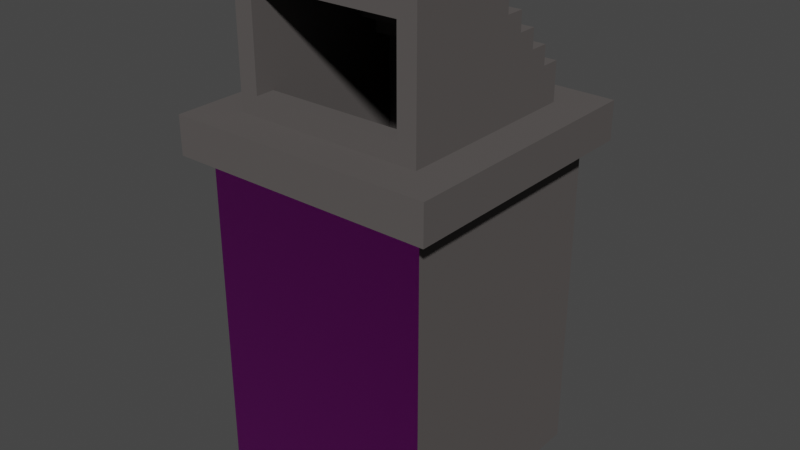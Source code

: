 # Source: box.blend  (saved by Blender 2.81.16; exported with 4.5.12 LTS)
import bpy
from mathutils import Matrix  # noqa: F401  (used for matrix-valued properties, if any)

bpy.ops.wm.read_factory_settings(use_empty=True)
scene = bpy.context.scene
scene.name = 'Scene'

# ---- collections
col_collection = bpy.data.collections.new('Collection'); scene.collection.children.link(col_collection)

# ---- images (referenced by path relative to the original .blend; pixels are not part of the script)
import os
ASSET_DIR = os.environ.get("B2B_ASSET_DIR", "")  # directory of the original .blend (textures are referenced by path, not embedded)
HERE = os.path.dirname(os.path.abspath(__file__))  # packed textures are extracted next to this script under _unpacked/

def load_image(name, relpath, width, height, colorspace="sRGB"):
    """Load a texture the original file referenced (path relative to the .blend, or extracted next to this script)."""
    p = next((c for c in (os.path.join(HERE, relpath), os.path.join(ASSET_DIR, relpath)) if relpath and os.path.exists(c)), "")
    if p:
        img = bpy.data.images.load(p, check_existing=True)
        img.name = name
    else:  # same state as the original file: an image datablock whose file is absent (Cycles renders it pink)
        img = bpy.data.images.new(name, width, height)
        img.source = "FILE"
        img.filepath = "//" + (relpath or name)
    img.colorspace_settings.name = colorspace
    return img
img_pet_png = load_image('pet.png', 'vox/pet.png', 1024, 1024, 'sRGB')

# ---- materials (node trees are filled in below, after node groups)
mat_material_001 = bpy.data.materials.new('Material.001')
mat_material_001.use_transparent_shadow = False
mat_material_001.diffuse_color = (0.1025, 0.09374, 0.09116, 1.0)
mat_material_002 = bpy.data.materials.new('Material.002')
mat_material_002.use_transparent_shadow = False

# ---- material node trees
mat_material_002.use_nodes = True; mat_material_002.node_tree.nodes.clear()
_N = mat_material_002.node_tree.nodes; _L = mat_material_002.node_tree.links
n0 = _N.new('ShaderNodeOutputMaterial'); n0.name = 'Material Output'; n0.location = (300, 300)
n1 = _N.new('ShaderNodeBsdfPrincipled'); n1.name = 'Principled BSDF'; n1.location = (10, 300)
n1.distribution = 'GGX'
n1.subsurface_method = 'BURLEY'
n1.inputs[3].default_value = 1.45
n1.inputs[27].default_value = (0.0, 0.0, 0.0, 1.0)
n1.inputs[28].default_value = 1.0
n2 = _N.new('ShaderNodeTexImage'); n2.name = 'Image Texture'; n2.location = (-280, 260)
n2.image = img_pet_png
_L.new(n1.outputs[0], n0.inputs[0])
_L.new(n2.outputs[0], n1.inputs[0])
n0.is_active_output = True

# ---- world
world_world = bpy.data.worlds.new('World'); scene.world = world_world
world_world.use_nodes = True; world_world.node_tree.nodes.clear()
_N = world_world.node_tree.nodes; _L = world_world.node_tree.links
n0 = _N.new('ShaderNodeOutputWorld'); n0.name = 'World Output'; n0.location = (300, 300)
n1 = _N.new('ShaderNodeBackground'); n1.name = 'Background'; n1.location = (10, 300)
n1.inputs[0].default_value = (0.05088, 0.05088, 0.05088, 1.0)
_L.new(n1.outputs[0], n0.inputs[0])
n0.is_active_output = True
world_world.color = (0.05088, 0.05088, 0.05088)
world_world.use_sun_shadow = False
world_world.sun_shadow_jitter_overblur = 0.0

# ---- meshes
me_objobject = bpy.data.meshes.new('ObjObject')
me_objobject.from_pydata([(-1.394, 1.005, 1.32), (-1.394, 0.6045, -1.48), (-1.394, 0.6045, 1.32), (-1.394, 1.005, -1.48), (-1.194, 0.6045, 1.12), (-1.194, -2.795, -1.28), (-1.194, -2.795, 1.12), (-1.194, 0.6045, -1.28), (-0.9936, 1.405, -0.8805), (-0.9936, 1.005, -1.08), (-0.9936, 1.005, 0.9195), (-0.9936, 1.405, -1.08), (-0.9936, 1.605, -0.6805), (-0.9936, 1.605, -0.8805), (-0.9936, 1.805, -0.4805), (-0.9936, 1.805, -0.6805), (-0.9936, 2.005, -0.2805), (-0.9936, 2.005, -0.4805), (-0.9936, 2.205, -0.08048), (-0.9936, 2.205, -0.2805), (-0.9936, 2.405, 0.9195), (-0.9936, 2.405, -0.08048), (-0.2936, -1.495, -0.8805), (-0.2936, -1.695, -0.9805), (-0.2936, -1.695, -0.8805), (-0.2936, -1.495, -0.9805), (-0.1936, -1.395, -0.8805), (-0.1936, -1.495, -0.9805), (-0.1936, -1.495, -0.8805), (-0.1936, -1.395, -0.9805), (0.3064, -1.395, -0.8805), (0.3064, -1.495, -0.9805), (0.3064, -1.495, -0.8805), (0.3064, -1.395, -0.9805), (0.4064, -1.395, 0.7195), (0.4064, -1.295, 0.7195), (0.5064, -1.295, -0.8805), (0.5064, -1.395, -0.9805), (0.5064, -1.395, -0.8805), (0.5064, -1.295, -0.9805), (0.8064, 1.205, 0.7195), (0.8064, -2.595, -0.8805), (0.8064, -2.595, 0.7195), (0.8064, 1.405, -0.6805), (0.8064, 1.205, 0.9195), (0.8064, 1.405, -0.8805), (0.8064, 1.605, -0.4805), (0.8064, 1.605, -0.6805), (0.8064, 1.805, -0.2805), (0.8064, 1.805, -0.4805), (0.8064, 2.005, -0.08048), (0.8064, 2.005, -0.2805), (0.8064, 2.205, 0.9195), (0.8064, 2.205, -0.08048), (-0.7936, -2.595, 0.7195), (-0.7936, -2.595, -0.8805), (-0.7936, 1.205, 0.7195), (-0.7936, 1.405, -0.6805), (-0.7936, 1.205, 0.9195), (-0.7936, 1.405, -0.8805), (-0.7936, 1.605, -0.4805), (-0.7936, 1.605, -0.6805), (-0.7936, 1.805, -0.2805), (-0.7936, 1.805, -0.4805), (-0.7936, 2.005, -0.08048), (-0.7936, 2.005, -0.2805), (-0.7936, 2.205, 0.9195), (-0.7936, 2.205, -0.08048), (-0.4936, -1.695, -0.8805), (-0.4936, -1.695, -0.9805), (-0.4936, -1.495, -0.8805), (-0.4936, -1.495, -0.9805), (-0.3936, -1.495, -0.8805), (-0.3936, -1.495, -0.9805), (-0.3936, -1.395, -0.8805), (-0.3936, -1.395, -0.9805), (0.1064, -1.495, -0.8805), (0.1064, -1.495, -0.9805), (0.1064, -1.295, -0.8805), (0.1064, -1.295, -0.9805), (0.3064, -1.395, 0.7195), (0.3064, -1.295, 0.7195), (1.006, 1.005, 0.9195), (1.006, 1.005, -1.08), (1.006, 1.405, -0.8805), (1.006, 1.405, -1.08), (1.006, 1.605, -0.6805), (1.006, 1.605, -0.8805), (1.006, 1.805, -0.4805), (1.006, 1.805, -0.6805), (1.006, 2.005, -0.2805), (1.006, 2.005, -0.4805), (1.006, 2.205, -0.08048), (1.006, 2.205, -0.2805), (1.006, 2.405, 0.9195), (1.006, 2.405, -0.08048), (1.206, -2.795, 1.12), (1.206, -2.795, -1.28), (1.206, 0.6045, 1.12), (1.206, 0.6045, -1.28), (1.406, 0.6045, 1.32), (1.406, 0.6045, -1.48), (1.406, 1.005, 1.32), (1.406, 1.005, -1.48), (1.406, 0.6045, 1.32), (-1.394, 1.005, 1.32), (-1.394, 0.6045, 1.32), (1.406, 1.005, 1.32), (-1.194, 0.6045, 1.12), (-1.194, -2.795, 1.12), (1.206, -2.795, 1.12), (1.206, 0.6045, 1.12), (-0.7936, 1.205, 0.9195), (-0.9936, 2.405, 0.9195), (-0.9936, 1.005, 0.9195), (-0.7936, 2.205, 0.9195), (0.8064, 1.205, 0.9195), (0.8064, 2.205, 0.9195), (1.006, 1.005, 0.9195), (1.006, 2.405, 0.9195), (0.8064, 2.005, -0.08048), (-0.7936, 2.205, -0.08048), (-0.7936, 2.005, -0.08048), (0.8064, 2.205, -0.08048), (0.8064, 1.805, -0.2805), (-0.7936, 2.005, -0.2805), (-0.7936, 1.805, -0.2805), (0.8064, 2.005, -0.2805), (0.8064, 1.605, -0.4805), (-0.7936, 1.805, -0.4805), (-0.7936, 1.605, -0.4805), (0.8064, 1.805, -0.4805), (0.8064, 1.405, -0.6805), (-0.7936, 1.605, -0.6805), (-0.7936, 1.405, -0.6805), (0.8064, 1.605, -0.6805), (-0.4936, -1.695, -0.8805), (-0.7936, 1.405, -0.8805), (-0.7936, -2.595, -0.8805), (-0.4936, -1.495, -0.8805), (-0.3936, -1.495, -0.8805), (-0.3936, -1.395, -0.8805), (-0.2936, -1.695, -0.8805), (-0.1936, -1.495, -0.8805), (-0.2936, -1.495, -0.8805), (-0.1936, -1.395, -0.8805), (0.1064, -1.495, -0.8805), (0.1064, -1.295, -0.8805), (0.3064, -1.495, -0.8805), (0.5064, -1.395, -0.8805), (0.3064, -1.395, -0.8805), (0.5064, -1.295, -0.8805), (0.8064, -2.595, -0.8805), (0.8064, 1.405, -0.8805), (-0.3936, -1.495, -0.9805), (-0.4936, -1.495, -0.9805), (-0.4936, -1.695, -0.9805), (-0.2936, -1.695, -0.9805), (-0.3936, -1.395, -0.9805), (-0.2936, -1.495, -0.9805), (-0.1936, -1.495, -0.9805), (-0.1936, -1.395, -0.9805), (0.3064, -1.495, -0.9805), (0.1064, -1.295, -0.9805), (0.1064, -1.495, -0.9805), (0.3064, -1.395, -0.9805), (0.5064, -1.395, -0.9805), (0.5064, -1.295, -0.9805), (-0.7936, -2.595, 0.7195), (-0.7936, 1.205, 0.7195), (-0.5936, -1.495, 0.7195), (-0.5936, -1.395, 0.7195), (-0.4936, -1.695, 0.7195), (-0.4936, -1.495, 0.7195), (-0.2936, -1.695, 0.7195), (-0.2936, -1.495, 0.7195), (-0.1936, -1.495, 0.7195), (-0.1936, -1.395, 0.7195), (0.1064, -1.495, 0.7195), (0.1064, -1.295, 0.7195), (0.3064, -1.495, 0.7195), (0.3064, -1.395, 0.7195), (0.3064, -1.295, 0.7195), (0.4064, -1.395, 0.7195), (0.4064, -1.295, 0.7195), (0.4064, -1.195, 0.7195), (0.6064, -1.295, 0.7195), (0.6064, -1.195, 0.7195), (0.8064, -2.595, 0.7195), (0.8064, 1.205, 0.7195), (-0.9936, 2.205, -0.08048), (-0.9936, 2.405, -0.08048), (1.006, 2.205, -0.08048), (1.006, 2.405, -0.08048), (-0.9936, 2.005, -0.2805), (-0.9936, 2.205, -0.2805), (1.006, 2.005, -0.2805), (1.006, 2.205, -0.2805), (-0.9936, 1.805, -0.4805), (-0.9936, 2.005, -0.4805), (1.006, 1.805, -0.4805), (1.006, 2.005, -0.4805), (-0.9936, 1.605, -0.6805), (-0.9936, 1.805, -0.6805), (1.006, 1.605, -0.6805), (1.006, 1.805, -0.6805), (-0.9936, 1.405, -0.8805), (-0.9936, 1.605, -0.8805), (1.006, 1.405, -0.8805), (1.006, 1.605, -0.8805), (-0.9936, 1.005, -1.08), (-0.9936, 1.405, -1.08), (1.006, 1.005, -1.08), (1.006, 1.405, -1.08), (-1.194, -2.795, -1.28), (-1.194, 0.6045, -1.28), (1.206, -2.795, -1.28), (1.206, 0.6045, -1.28), (-1.394, 0.6045, -1.48), (-1.394, 1.005, -1.48), (1.406, 0.6045, -1.48), (1.406, 1.005, -1.48), (-1.194, -2.795, -1.28), (1.206, -2.795, 1.12), (-1.194, -2.795, 1.12), (1.206, -2.795, -1.28), (-0.4936, -1.495, -0.9805), (-0.3936, -1.495, -0.8805), (-0.4936, -1.495, -0.8805), (-0.3936, -1.495, -0.9805), (-0.3936, -1.395, -0.9805), (-0.1936, -1.395, -0.8805), (-0.3936, -1.395, -0.8805), (-0.1936, -1.395, -0.9805), (0.3064, -1.295, 0.7195), (0.4064, -1.295, 0.7195), (0.1064, -1.295, -0.9805), (0.5064, -1.295, -0.8805), (0.1064, -1.295, -0.8805), (0.5064, -1.295, -0.9805), (-1.194, 0.6045, 1.12), (1.406, 0.6045, 1.32), (-1.394, 0.6045, 1.32), (1.206, 0.6045, 1.12), (-1.194, 0.6045, -1.28), (1.206, 0.6045, -1.28), (-1.394, 0.6045, -1.48), (1.406, 0.6045, -1.48), (-0.7936, 1.405, -0.8805), (0.8064, 1.405, -0.6805), (-0.7936, 1.405, -0.6805), (0.8064, 1.405, -0.8805), (-0.7936, 1.605, -0.6805), (0.8064, 1.605, -0.4805), (-0.7936, 1.605, -0.4805), (0.8064, 1.605, -0.6805), (-0.7936, 1.805, -0.4805), (0.8064, 1.805, -0.2805), (-0.7936, 1.805, -0.2805), (0.8064, 1.805, -0.4805), (-0.7936, 2.005, -0.2805), (0.8064, 2.005, -0.08048), (-0.7936, 2.005, -0.08048), (0.8064, 2.005, -0.2805), (-0.7936, 2.205, -0.08048), (0.8064, 2.205, 0.9195), (-0.7936, 2.205, 0.9195), (0.8064, 2.205, -0.08048), (-0.7936, -2.595, 0.7195), (0.8064, -2.595, 0.7195), (-0.7936, -2.595, -0.8805), (0.8064, -2.595, -0.8805), (-0.4936, -1.695, -0.8805), (-0.2936, -1.695, -0.8805), (-0.4936, -1.695, -0.9805), (-0.2936, -1.695, -0.9805), (-0.2936, -1.495, -0.8805), (-0.1936, -1.495, -0.8805), (-0.2936, -1.495, -0.9805), (-0.1936, -1.495, -0.9805), (0.1064, -1.495, -0.8805), (0.3064, -1.495, -0.8805), (0.1064, -1.495, -0.9805), (0.3064, -1.495, -0.9805), (0.3064, -1.395, 0.7195), (0.4064, -1.395, 0.7195), (0.3064, -1.395, -0.8805), (0.5064, -1.395, -0.8805), (0.3064, -1.395, -0.9805), (0.5064, -1.395, -0.9805), (-1.394, 1.005, 1.32), (1.406, 1.005, 1.32), (-0.9936, 1.005, 0.9195), (1.006, 1.005, 0.9195), (-0.9936, 1.005, -1.08), (1.006, 1.005, -1.08), (-1.394, 1.005, -1.48), (1.406, 1.005, -1.48), (-0.7936, 1.205, 0.9195), (0.8064, 1.205, 0.9195), (-0.7936, 1.205, 0.7195), (0.8064, 1.205, 0.7195), (-0.9936, 1.405, -0.8805), (1.006, 1.405, -0.8805), (-0.9936, 1.405, -1.08), (1.006, 1.405, -1.08), (-0.9936, 1.605, -0.6805), (1.006, 1.605, -0.6805), (-0.9936, 1.605, -0.8805), (1.006, 1.605, -0.8805), (-0.9936, 1.805, -0.4805), (1.006, 1.805, -0.4805), (-0.9936, 1.805, -0.6805), (1.006, 1.805, -0.6805), (-0.9936, 2.005, -0.2805), (1.006, 2.005, -0.2805), (-0.9936, 2.005, -0.4805), (1.006, 2.005, -0.4805), (-0.9936, 2.205, -0.08048), (1.006, 2.205, -0.08048), (-0.9936, 2.205, -0.2805), (1.006, 2.205, -0.2805), (-0.9936, 2.405, 0.9195), (1.006, 2.405, 0.9195), (-0.9936, 2.405, -0.08048), (1.006, 2.405, -0.08048)], [(34, 35), (80, 81), (108, 109), (109, 110), (110, 111), (108, 111), (234, 235), (284, 285)], [(0, 1, 2), (3, 1, 0), (4, 5, 6), (7, 5, 4), (8, 9, 10), (11, 9, 8), (12, 8, 10), (13, 8, 12), (14, 12, 10), (15, 12, 14), (16, 14, 10), (17, 14, 16), (18, 16, 10), (19, 16, 18), (20, 18, 10), (21, 18, 20), (22, 23, 24), (25, 23, 22), (26, 27, 28), (29, 27, 26), (30, 31, 32), (33, 31, 30), (240, 224, 223, 243), (36, 37, 38), (39, 37, 36), (40, 41, 42), (43, 41, 40), (43, 40, 44), (45, 41, 43), (46, 43, 44), (47, 43, 46), (48, 46, 44), (49, 46, 48), (50, 48, 44), (51, 48, 50), (52, 50, 44), (53, 50, 52), (54, 55, 56), (56, 55, 57), (58, 56, 57), (57, 55, 59), (58, 57, 60), (60, 57, 61), (58, 60, 62), (62, 60, 63), (58, 62, 64), (64, 62, 65), (58, 64, 66), (66, 64, 67), (68, 69, 70), (70, 69, 71), (72, 73, 74), (74, 73, 75), (76, 77, 78), (78, 77, 79), (82, 83, 84), (84, 83, 85), (82, 84, 86), (86, 84, 87), (82, 86, 88), (88, 86, 89), (82, 88, 90), (90, 88, 91), (82, 90, 92), (92, 90, 93), (82, 92, 94), (94, 92, 95), (96, 97, 98), (98, 97, 99), (100, 101, 102), (102, 101, 103), (104, 105, 106), (107, 105, 104), (112, 113, 114), (115, 113, 112), (116, 112, 114), (117, 113, 115), (118, 116, 114), (118, 117, 116), (119, 113, 117), (119, 117, 118), (120, 121, 122), (123, 121, 120), (124, 125, 126), (127, 125, 124), (128, 129, 130), (131, 129, 128), (132, 133, 134), (135, 133, 132), (136, 137, 138), (139, 137, 136), (140, 137, 139), (141, 137, 140), (142, 136, 138), (143, 144, 142), (145, 137, 141), (146, 143, 142), (146, 145, 143), (147, 137, 145), (147, 145, 146), (148, 146, 142), (149, 150, 148), (151, 137, 147), (152, 149, 148), (152, 151, 149), (152, 142, 138), (152, 148, 142), (153, 137, 151), (153, 151, 152), (154, 155, 156), (157, 154, 156), (157, 158, 154), (159, 158, 157), (160, 158, 159), (161, 158, 160), (162, 163, 164), (165, 163, 162), (166, 163, 165), (167, 163, 166), (168, 169, 170), (170, 169, 171), (168, 170, 172), (170, 171, 173), (172, 170, 173), (168, 172, 174), (172, 173, 174), (173, 171, 175), (174, 173, 175), (174, 175, 176), (175, 171, 176), (171, 169, 177), (176, 171, 177), (174, 176, 178), (176, 177, 178), (177, 169, 179), (178, 177, 179), (174, 178, 180), (178, 179, 180), (180, 179, 181), (179, 169, 182), (181, 179, 182), (180, 181, 183), (182, 169, 184), (184, 169, 185), (183, 184, 186), (184, 185, 186), (185, 169, 187), (186, 185, 187), (180, 183, 188), (168, 174, 188), (186, 187, 188), (183, 186, 188), (174, 180, 188), (187, 169, 189), (188, 187, 189), (190, 191, 192), (192, 191, 193), (194, 195, 196), (196, 195, 197), (198, 199, 200), (200, 199, 201), (202, 203, 204), (204, 203, 205), (206, 207, 208), (208, 207, 209), (210, 211, 212), (212, 211, 213), (214, 215, 216), (216, 215, 217), (218, 219, 220), (220, 219, 221), (222, 223, 224), (225, 223, 222), (226, 227, 228), (229, 227, 226), (230, 231, 232), (233, 231, 230), (236, 237, 238), (239, 237, 236), (240, 241, 242), (243, 241, 240), (244, 240, 242), (245, 241, 243), (246, 244, 242), (246, 245, 244), (247, 241, 245), (247, 245, 246), (248, 249, 250), (251, 249, 248), (252, 253, 254), (255, 253, 252), (256, 257, 258), (259, 257, 256), (260, 261, 262), (263, 261, 260), (264, 265, 266), (267, 265, 264), (268, 269, 270), (270, 269, 271), (272, 273, 274), (274, 273, 275), (276, 277, 278), (278, 277, 279), (280, 281, 282), (282, 281, 283), (286, 287, 288), (288, 287, 289), (290, 291, 292), (292, 291, 293), (290, 292, 294), (293, 291, 295), (290, 294, 296), (294, 295, 296), (295, 291, 297), (296, 295, 297), (298, 299, 300), (300, 299, 301), (302, 303, 304), (304, 303, 305), (306, 307, 308), (308, 307, 309), (310, 311, 312), (312, 311, 313), (314, 315, 316), (316, 315, 317), (318, 319, 320), (320, 319, 321), (322, 323, 324), (324, 323, 325)])
me_objobject.polygons.foreach_set('use_smooth', [True] * 229)
me_objobject.polygons.foreach_set('material_index', [0, 0, 0, 0, 0, 0, 0, 0, 0, 0, 0, 0, 0, 0, 0, 0, 0, 0, 0, 0, 0, 0, 1, 0, 0, 0, 0, 0, 0, 0, 0, 0, 0, 0, 0, 0, 0, 0, 0, 0, 0, 0, 0, 0, 0, 0, 0, 0, 0, 0, 0, 0, 0, 0, 0, 0, 0, 0, 0, 0, 0, 0, 0, 0, 0, 0, 0, 0, 0, 0, 0, 0, 0, 0, 0, 0, 0, 0, 0, 0, 0, 0, 0, 0, 0, 0, 0, 0, 0, 0, 0, 0, 0, 0, 0, 0, 0, 0, 0, 0, 0, 0, 0, 0, 0, 0, 0, 0, 0, 0, 0, 0, 0, 0, 0, 0, 0, 0, 0, 0, 0, 0, 0, 0, 0, 0, 0, 0, 0, 0, 0, 0, 0, 0, 0, 0, 0, 0, 0, 0, 0, 0, 0, 0, 0, 0, 0, 0, 0, 0, 0, 0, 0, 0, 0, 0, 0, 0, 0, 0, 0, 0, 0, 0, 0, 0, 0, 0, 0, 0, 0, 0, 0, 0, 0, 0, 0, 0, 0, 0, 0, 0, 0, 0, 0, 0, 0, 0, 0, 0, 0, 0, 0, 0, 0, 0, 0, 0, 0, 0, 0, 0, 0, 0, 0, 0, 0, 0, 0, 0, 0, 0, 0, 0, 0, 0, 0, 0, 0, 0, 0, 0, 0, 0, 0, 0, 0, 0, 0])
_uv = me_objobject.uv_layers.new(name='UVMap')
_uv.uv.foreach_set('vector', [0.9785, 0.5, 0.9785, 0.5, 0.9785, 0.5, 0.9785, 0.5, 0.9785, 0.5, 0.9785, 0.5, 0.9785, 0.5, 0.9785, 0.5, 0.9785, 0.5, 0.9785, 0.5, 0.9785, 0.5, 0.9785, 0.5, 0.9785, 0.5, 0.9785, 0.5, 0.9785, 0.5, 0.9785, 0.5, 0.9785, 0.5, 0.9785, 0.5, 0.9785, 0.5, 0.9785, 0.5, 0.9785, 0.5, 0.9785, 0.5, 0.9785, 0.5, 0.9785, 0.5, 0.9785, 0.5, 0.9785, 0.5, 0.9785, 0.5, 0.9785, 0.5, 0.9785, 0.5, 0.9785, 0.5, 0.9785, 0.5, 0.9785, 0.5, 0.9785, 0.5, 0.9785, 0.5, 0.9785, 0.5, 0.9785, 0.5, 0.9785, 0.5, 0.9785, 0.5, 0.9785, 0.5, 0.9785, 0.5, 0.9785, 0.5, 0.9785, 0.5, 0.9785, 0.5, 0.9785, 0.5, 0.9785, 0.5, 0.9785, 0.5, 0.9785, 0.5, 0.9785, 0.5, 0.9785, 0.5, 0.9785, 0.5, 0.9785, 0.5, 0.9785, 0.5, 0.9785, 0.5, 0.9785, 0.5, 0.9785, 0.5, 0.9785, 0.5, 0.9785, 0.5, 0.9785, 0.5, 0.9785, 0.5, 0.9785, 0.5, 0.9785, 0.5, 0.9785, 0.5, 0.9785, 0.5, 0.9785, 0.5, 0.9785, 0.5, 0.9785, 0.5, 0.9785, 0.5, 0.9785, 0.5, 0.9785, 0.5, 0.9785, 0.5, 0.9785, 0.5, 0.9785, 0.5, 0.9785, 0.5, 0.9785, 0.5, 0.9785, 0.5, 0.9785, 0.5, 0.9785, 0.5, 0.9785, 0.5, 0.9785, 0.5, 0.9785, 0.5, 0.9785, 0.5, 0.9785, 0.5, 0.9785, 0.5, 0.9785, 0.5, 0.9785, 0.5, 0.9785, 0.5, 0.9785, 0.5, 0.9785, 0.5, 0.9785, 0.5, 0.9785, 0.5, 0.9785, 0.5, 0.9785, 0.5, 0.9785, 0.5, 0.9785, 0.5, 0.9785, 0.5, 0.9785, 0.5, 0.9785, 0.5, 0.9785, 0.5, 0.9785, 0.5, 0.9785, 0.5, 0.9785, 0.5, 0.9785, 0.5, 0.9785, 0.5, 0.9785, 0.5, 0.9785, 0.5, 0.9785, 0.5, 0.9785, 0.5, 0.9785, 0.5, 0.9785, 0.5, 0.9785, 0.5, 0.9785, 0.5, 0.9785, 0.5, 0.9785, 0.5, 0.9785, 0.5, 0.9785, 0.5, 0.9785, 0.5, 0.9785, 0.5, 0.9785, 0.5, 0.9785, 0.5, 0.9785, 0.5, 0.9785, 0.5, 0.9785, 0.5, 0.9785, 0.5, 0.9785, 0.5, 0.9785, 0.5, 0.9785, 0.5, 0.9785, 0.5, 0.9785, 0.5, 0.9785, 0.5, 0.9785, 0.5, 0.9785, 0.5, 0.9785, 0.5, 0.9785, 0.5, 0.9785, 0.5, 0.9785, 0.5, 0.9785, 0.5, 0.9785, 0.5, 0.9785, 0.5, 0.9785, 0.5, 0.9785, 0.5, 0.9785, 0.5, 0.9785, 0.5, 0.9785, 0.5, 0.9785, 0.5, 0.9785, 0.5, 0.9785, 0.5, 0.9785, 0.5, 0.9785, 0.5, 0.9785, 0.5, 0.9785, 0.5, 0.9785, 0.5, 0.9785, 0.5, 0.9785, 0.5, 0.9785, 0.5, 0.9785, 0.5, 0.9785, 0.5, 0.9785, 0.5, 0.9785, 0.5, 0.9785, 0.5, 0.9785, 0.5, 0.9785, 0.5, 0.9785, 0.5, 0.9785, 0.5, 0.9785, 0.5, 0.9785, 0.5, 0.9785, 0.5, 0.9785, 0.5, 0.9785, 0.5, 0.9785, 0.5, 0.9785, 0.5, 0.9785, 0.5, 0.9785, 0.5, 0.9785, 0.5, 0.9785, 0.5, 0.9785, 0.5, 0.9785, 0.5, 0.9785, 0.5, 0.9785, 0.5, 0.9785, 0.5, 0.9785, 0.5, 0.9785, 0.5, 0.9785, 0.5, 0.9785, 0.5, 0.9785, 0.5, 0.9785, 0.5, 0.9785, 0.5, 0.9785, 0.5, 0.9785, 0.5, 0.9785, 0.5, 0.9785, 0.5, 0.9785, 0.5, 0.9785, 0.5, 0.9785, 0.5, 0.9785, 0.5, 0.9785, 0.5, 0.9785, 0.5, 0.9785, 0.5, 0.9785, 0.5, 0.9785, 0.5, 0.9785, 0.5, 0.9785, 0.5, 0.9785, 0.5, 0.9785, 0.5, 0.9785, 0.5, 0.9785, 0.5, 0.9785, 0.5, 0.9785, 0.5, 0.9785, 0.5, 0.9785, 0.5, 0.9785, 0.5, 0.9785, 0.5, 0.9785, 0.5, 0.9785, 0.5, 0.9785, 0.5, 0.9785, 0.5, 0.9785, 0.5, 0.9785, 0.5, 0.9785, 0.5, 0.9785, 0.5, 0.9785, 0.5, 0.9785, 0.5, 0.9785, 0.5, 0.9785, 0.5, 0.9785, 0.5, 0.9785, 0.5, 0.9785, 0.5, 0.9785, 0.5, 0.9785, 0.5, 0.9785, 0.5, 0.9785, 0.5, 0.9785, 0.5, 0.9785, 0.5, 0.9785, 0.5, 0.9785, 0.5, 0.9785, 0.5, 0.9785, 0.5, 0.9785, 0.5, 0.9785, 0.5, 0.9785, 0.5, 0.9785, 0.5, 0.9785, 0.5, 0.9785, 0.5, 0.9785, 0.5, 0.9785, 0.5, 0.9785, 0.5, 0.9785, 0.5, 0.9785, 0.5, 0.9785, 0.5, 0.9785, 0.5, 0.9785, 0.5, 0.9785, 0.5, 0.9785, 0.5, 0.9785, 0.5, 0.9785, 0.5, 0.9785, 0.5, 0.9785, 0.5, 0.9785, 0.5, 0.9785, 0.5, 0.9785, 0.5, 0.9785, 0.5, 0.9785, 0.5, 0.9785, 0.5, 0.9785, 0.5, 0.9785, 0.5, 0.9785, 0.5, 0.9785, 0.5, 0.9785, 0.5, 0.9785, 0.5, 0.9785, 0.5, 0.9785, 0.5, 0.9785, 0.5, 0.9785, 0.5, 0.9785, 0.5, 0.9785, 0.5, 0.9785, 0.5, 0.9785, 0.5, 0.9785, 0.5, 0.9785, 0.5, 0.9785, 0.5, 0.9785, 0.5, 0.9785, 0.5, 0.9785, 0.5, 0.9785, 0.5, 0.9785, 0.5, 0.9785, 0.5, 0.9785, 0.5, 0.9785, 0.5, 0.9785, 0.5, 0.9785, 0.5, 0.9785, 0.5, 0.9785, 0.5, 0.9785, 0.5, 0.9785, 0.5, 0.9785, 0.5, 0.9785, 0.5, 0.9785, 0.5, 0.9785, 0.5, 0.9785, 0.5, 0.9785, 0.5, 0.9785, 0.5, 0.9785, 0.5, 0.9785, 0.5, 0.9785, 0.5, 0.9785, 0.5, 0.9785, 0.5, 0.9785, 0.5, 0.9785, 0.5, 0.9785, 0.5, 0.9785, 0.5, 0.9785, 0.5, 0.9785, 0.5, 0.9785, 0.5, 0.9785, 0.5, 0.9785, 0.5, 0.9785, 0.5, 0.9785, 0.5, 0.9785, 0.5, 0.9785, 0.5, 0.9785, 0.5, 0.9785, 0.5, 0.9785, 0.5, 0.9785, 0.5, 0.9785, 0.5, 0.9785, 0.5, 0.9785, 0.5, 0.9785, 0.5, 0.9785, 0.5, 0.9785, 0.5, 0.9785, 0.5, 0.9785, 0.5, 0.9785, 0.5, 0.9785, 0.5, 0.9785, 0.5, 0.9785, 0.5, 0.9785, 0.5, 0.9785, 0.5, 0.9785, 0.5, 0.9785, 0.5, 0.9785, 0.5, 0.9785, 0.5, 0.9785, 0.5, 0.9785, 0.5, 0.9785, 0.5, 0.9785, 0.5, 0.9785, 0.5, 0.9785, 0.5, 0.9785, 0.5, 0.9785, 0.5, 0.9785, 0.5, 0.9785, 0.5, 0.9785, 0.5, 0.9785, 0.5, 0.9785, 0.5, 0.9785, 0.5, 0.9785, 0.5, 0.9785, 0.5, 0.9785, 0.5, 0.9785, 0.5, 0.9785, 0.5, 0.9785, 0.5, 0.9785, 0.5, 0.9785, 0.5, 0.9785, 0.5, 0.9785, 0.5, 0.9785, 0.5, 0.9785, 0.5, 0.9785, 0.5, 0.9043, 0.5, 0.9043, 0.5, 0.9043, 0.5, 0.9785, 0.5, 0.9785, 0.5, 0.9785, 0.5, 0.9785, 0.5, 0.9785, 0.5, 0.9785, 0.5, 0.9043, 0.5, 0.9043, 0.5, 0.9043, 0.5, 0.9043, 0.5, 0.9043, 0.5, 0.9043, 0.5, 0.9043, 0.5, 0.9043, 0.5, 0.9043, 0.5, 0.9785, 0.5, 0.9785, 0.5, 0.9785, 0.5, 0.9043, 0.5, 0.9043, 0.5, 0.9043, 0.5, 0.9785, 0.5, 0.9785, 0.5, 0.9785, 0.5, 0.9043, 0.5, 0.9043, 0.5, 0.9043, 0.5, 0.9785, 0.5, 0.9785, 0.5, 0.9785, 0.5, 0.9785, 0.5, 0.9785, 0.5, 0.9785, 0.5, 0.9785, 0.5, 0.9785, 0.5, 0.9785, 0.5, 0.9785, 0.5, 0.9785, 0.5, 0.9785, 0.5, 0.9785, 0.5, 0.9785, 0.5, 0.9785, 0.5, 0.9043, 0.5, 0.9043, 0.5, 0.9043, 0.5, 0.9043, 0.5, 0.9043, 0.5, 0.9043, 0.5, 0.9785, 0.5, 0.9785, 0.5, 0.9785, 0.5, 0.9043, 0.5, 0.9043, 0.5, 0.9043, 0.5, 0.9785, 0.5, 0.9785, 0.5, 0.9785, 0.5, 0.9785, 0.5, 0.9785, 0.5, 0.9785, 0.5, 0.9785, 0.5, 0.9785, 0.5, 0.9785, 0.5, 0.9785, 0.5, 0.9785, 0.5, 0.9785, 0.5, 0.9043, 0.5, 0.9043, 0.5, 0.9043, 0.5, 0.9785, 0.5, 0.9785, 0.5, 0.9785, 0.5, 0.9043, 0.5, 0.9043, 0.5, 0.9043, 0.5, 0.9785, 0.5, 0.9785, 0.5, 0.9785, 0.5, 0.9785, 0.5, 0.9785, 0.5, 0.9785, 0.5, 0.9785, 0.5, 0.9785, 0.5, 0.9785, 0.5, 0.9785, 0.5, 0.9785, 0.5, 0.9785, 0.5, 0.9785, 0.5, 0.9785, 0.5, 0.9785, 0.5, 0.9785, 0.5, 0.9785, 0.5, 0.9785, 0.5, 0.9785, 0.5, 0.9785, 0.5, 0.9785, 0.5, 0.9785, 0.5, 0.9785, 0.5, 0.9785, 0.5, 0.9785, 0.5, 0.9785, 0.5, 0.9785, 0.5, 0.9785, 0.5, 0.9785, 0.5, 0.9785, 0.5, 0.9785, 0.5, 0.9785, 0.5, 0.9785, 0.5, 0.9785, 0.5, 0.9785, 0.5, 0.9785, 0.5, 0.9785, 0.5, 0.9785, 0.5, 0.9785, 0.5, 0.9785, 0.5, 0.9785, 0.5, 0.9785, 0.5, 0.9785, 0.5, 0.9785, 0.5, 0.9785, 0.5, 0.9785, 0.5, 0.9785, 0.5, 0.9785, 0.5, 0.9785, 0.5, 0.9785, 0.5, 0.9785, 0.5, 0.9785, 0.5, 0.9785, 0.5, 0.9785, 0.5, 0.9785, 0.5, 0.9785, 0.5, 0.9785, 0.5, 0.9785, 0.5, 0.9785, 0.5, 0.9785, 0.5, 0.9785, 0.5, 0.9785, 0.5, 0.9785, 0.5, 0.9785, 0.5, 0.9785, 0.5, 0.9785, 0.5, 0.9785, 0.5, 0.9785, 0.5, 0.9785, 0.5, 0.9785, 0.5, 0.9785, 0.5, 0.9785, 0.5, 0.9785, 0.5, 0.9785, 0.5, 0.9785, 0.5, 0.9785, 0.5, 0.9785, 0.5, 0.9785, 0.5, 0.9785, 0.5, 0.9785, 0.5, 0.9785, 0.5, 0.9785, 0.5, 0.9785, 0.5, 0.9785, 0.5, 0.9785, 0.5, 0.9785, 0.5, 0.9785, 0.5, 0.9785, 0.5, 0.9785, 0.5, 0.9785, 0.5, 0.9785, 0.5, 0.9785, 0.5, 0.9785, 0.5, 0.9785, 0.5, 0.9785, 0.5, 0.9785, 0.5, 0.9785, 0.5, 0.9785, 0.5, 0.9785, 0.5, 0.9785, 0.5, 0.9785, 0.5, 0.9785, 0.5, 0.9785, 0.5, 0.9785, 0.5, 0.9785, 0.5, 0.9785, 0.5, 0.9785, 0.5, 0.9785, 0.5, 0.9785, 0.5, 0.9785, 0.5, 0.9785, 0.5, 0.9785, 0.5, 0.9785, 0.5, 0.9785, 0.5, 0.9785, 0.5, 0.9785, 0.5, 0.9785, 0.5, 0.9785, 0.5, 0.9785, 0.5, 0.9785, 0.5, 0.9785, 0.5, 0.9785, 0.5, 0.9785, 0.5, 0.9785, 0.5, 0.9785, 0.5, 0.9785, 0.5, 0.9785, 0.5, 0.9785, 0.5, 0.9785, 0.5, 0.9785, 0.5, 0.9785, 0.5, 0.9785, 0.5, 0.9785, 0.5, 0.9785, 0.5, 0.9785, 0.5, 0.9785, 0.5, 0.9785, 0.5, 0.9785, 0.5, 0.9785, 0.5, 0.9785, 0.5, 0.9785, 0.5, 0.9785, 0.5, 0.9785, 0.5, 0.9785, 0.5, 0.9785, 0.5, 0.9785, 0.5, 0.9785, 0.5, 0.9785, 0.5, 0.9785, 0.5, 0.9785, 0.5, 0.9785, 0.5, 0.9785, 0.5, 0.9785, 0.5, 0.9785, 0.5, 0.9785, 0.5, 0.9785, 0.5, 0.9785, 0.5, 0.9785, 0.5, 0.9785, 0.5, 0.9785, 0.5, 0.9785, 0.5, 0.9785, 0.5, 0.9785, 0.5, 0.9785, 0.5, 0.9785, 0.5, 0.9785, 0.5, 0.9785, 0.5, 0.9785, 0.5, 0.9785, 0.5, 0.9785, 0.5, 0.9785, 0.5, 0.9785, 0.5, 0.9785, 0.5, 0.9785, 0.5, 0.9785, 0.5, 0.9785, 0.5, 0.9785, 0.5, 0.9785, 0.5, 0.9785, 0.5, 0.9785, 0.5, 0.9785, 0.5, 0.9785, 0.5, 0.9785, 0.5, 0.9785, 0.5, 0.9785, 0.5, 0.9785, 0.5, 0.9785, 0.5, 0.9785, 0.5, 0.9785, 0.5, 0.9785, 0.5, 0.9785, 0.5, 0.9785, 0.5, 0.9785, 0.5, 0.9785, 0.5, 0.9785, 0.5, 0.9785, 0.5, 0.9785, 0.5, 0.9785, 0.5, 0.9785, 0.5, 0.9785, 0.5, 0.9785, 0.5, 0.9785, 0.5, 0.9785, 0.5, 0.9785, 0.5, 0.9785, 0.5, 0.9785, 0.5, 0.9785, 0.5, 0.9785, 0.5, 0.9785, 0.5, 0.9785, 0.5, 0.9785, 0.5, 0.9785, 0.5, 0.9785, 0.5, 0.9785, 0.5, 0.9785, 0.5, 0.9785, 0.5, 0.9785, 0.5, 0.9785, 0.5, 0.9785, 0.5, 0.9785, 0.5, 0.9785, 0.5, 0.9785, 0.5, 0.9785, 0.5, 0.9785, 0.5, 0.9785, 0.5, 0.9785, 0.5, 0.9785, 0.5, 0.9785, 0.5, 0.9785, 0.5, 0.9785, 0.5, 0.9785, 0.5, 0.9785, 0.5, 0.9785, 0.5, 0.9785, 0.5, 0.9785, 0.5, 0.9785, 0.5, 0.9785, 0.5, 0.9785, 0.5, 0.9785, 0.5, 0.9785, 0.5, 0.9785, 0.5, 0.9785, 0.5, 0.9785, 0.5])
me_objobject.materials.append(mat_material_001)
me_objobject.materials.append(mat_material_002)
me_objobject.use_remesh_fix_poles = True
me_objobject.use_remesh_preserve_attributes = False
me_objobject.use_mirror_vertex_groups = False
me_objobject.update()
me_objobject.normals_split_custom_set([tuple(v) for v in zip(*[iter([-1.0, 0.0, 0.0, -1.0, 0.0, 0.0, -1.0, 0.0, 0.0, -1.0, 0.0, 0.0, -1.0, 0.0, 0.0, -1.0, 0.0, 0.0, -1.0, 0.0, 0.0, -1.0, 0.0, 0.0, -1.0, 0.0, 0.0, -1.0, 0.0, 0.0, -1.0, 0.0, 0.0, -1.0, 0.0, 0.0, -1.0, 0.0, 0.0, -1.0, 0.0, 0.0, -1.0, 0.0, 0.0, -1.0, 0.0, 0.0, -1.0, 0.0, 0.0, -1.0, 0.0, 0.0, -1.0, 0.0, 0.0, -1.0, 0.0, 0.0, -1.0, 0.0, 0.0, -1.0, 0.0, 0.0, -1.0, 0.0, 0.0, -1.0, 0.0, 0.0, -1.0, 0.0, 0.0, -1.0, 0.0, 0.0, -1.0, 0.0, 0.0, -1.0, 0.0, 0.0, -1.0, 0.0, 0.0, -1.0, 0.0, 0.0, -1.0, 0.0, 0.0, -1.0, 0.0, 0.0, -1.0, 0.0, 0.0, -1.0, 0.0, 0.0, -1.0, 0.0, 0.0, -1.0, 0.0, 0.0, -1.0, 0.0, 0.0, -1.0, 0.0, 0.0, -1.0, 0.0, 0.0, -1.0, 0.0, 0.0, -1.0, 0.0, 0.0, -1.0, 0.0, 0.0, -1.0, 0.0, 0.0, -1.0, 0.0, 0.0, -1.0, 0.0, 0.0, -1.0, 0.0, 0.0, -1.0, 0.0, 0.0, -1.0, 0.0, 0.0, -1.0, 0.0, 0.0, -1.0, 0.0, 0.0, -1.0, 0.0, 0.0, -1.0, 0.0, 0.0, -1.0, 0.0, 0.0, -1.0, 0.0, 0.0, -1.0, 0.0, 0.0, -1.0, 0.0, 0.0, -1.0, 0.0, 0.0, -1.0, 0.0, 0.0, -1.0, 0.0, 0.0, -1.0, 0.0, 0.0, -1.0, 0.0, 0.0, -1.0, 0.0, 0.0, -1.0, 0.0, 0.0, -1.0, 0.0, 0.0, -1.0, 0.0, 0.0, -1.0, 0.0, 0.0, 0.0, -0.9487, 0.3162, 0.0, -0.7071, 0.7071, 0.0, -0.7071, 0.7071, 0.0, -0.9487, 0.3162, -1.0, 0.0, 0.0, -1.0, 0.0, 0.0, -1.0, 0.0, 0.0, -1.0, 0.0, 0.0, -1.0, 0.0, 0.0, -1.0, 0.0, 0.0, -1.0, 3.308e-06, 0.0, -1.0, -9.38e-09, 0.0, -1.0, 0.0, 0.0, -1.0, 6.149e-09, 0.0, -1.0, -9.38e-09, 0.0, -1.0, 3.308e-06, 0.0, -1.0, 6.149e-09, 0.0, -1.0, 3.308e-06, 0.0, -1.0, 4.128e-07, 0.0, -1.0, 0.0, 0.0, -1.0, -9.38e-09, 0.0, -1.0, 6.149e-09, 0.0, -1.0, 0.0, 0.0, -1.0, 6.149e-09, 0.0, -1.0, 4.128e-07, 0.0, -1.0, 0.0, 0.0, -1.0, 6.149e-09, 0.0, -1.0, 0.0, 0.0, -1.0, 0.0, 0.0, -1.0, 0.0, 0.0, -1.0, 4.128e-07, 0.0, -1.0, 0.0, 0.0, -1.0, 0.0, 0.0, -1.0, 0.0, 0.0, -1.0, 0.0, 0.0, -1.0, 0.0, 0.0, -1.0, 4.128e-07, 0.0, -1.0, 0.0, 0.0, -1.0, 0.0, 0.0, -1.0, 0.0, 0.0, -1.0, 0.0, 0.0, -1.0, 0.0, 0.0, -1.0, 4.128e-07, 0.0, -1.0, 0.0, 0.0, -1.0, 0.0, 0.0, -1.0, 0.0, 0.0, 1.0, 0.0, 0.0, 1.0, -3.517e-09, 0.0, 1.0, 3.79e-06, 0.0, 1.0, 3.79e-06, 0.0, 1.0, -3.517e-09, 0.0, 1.0, 1.232e-09, 0.0, 1.0, 4.65e-07, 0.0, 1.0, 3.79e-06, 0.0, 1.0, 1.232e-09, 0.0, 1.0, 1.232e-09, 0.0, 1.0, -3.517e-09, 0.0, 1.0, 0.0, 0.0, 1.0, 4.65e-07, 0.0, 1.0, 1.232e-09, 0.0, 1.0, -5.519e-08, 0.0, 1.0, -5.519e-08, 0.0, 1.0, 1.232e-09, 0.0, 1.0, 0.0, 0.0, 1.0, 4.65e-07, 0.0, 1.0, -5.519e-08, 0.0, 1.0, -1.131e-08, 0.0, 1.0, -1.131e-08, 0.0, 1.0, -5.519e-08, 0.0, 1.0, 0.0, 0.0, 1.0, 4.65e-07, 0.0, 1.0, -1.131e-08, 0.0, 1.0, 2.954e-08, 0.0, 1.0, 2.954e-08, 0.0, 1.0, -1.131e-08, 0.0, 1.0, 0.0, 0.0, 1.0, 4.65e-07, 0.0, 1.0, 2.954e-08, 0.0, 1.0, 0.0, 0.0, 1.0, 0.0, 0.0, 1.0, 2.954e-08, 0.0, 1.0, 0.0, 0.0, 1.0, 0.0, 0.0, 1.0, 0.0, 0.0, 1.0, 0.0, 0.0, 1.0, 0.0, 0.0, 1.0, 0.0, 0.0, 1.0, 0.0, 0.0, 1.0, 0.0, 0.0, 1.0, 0.0, 0.0, 1.0, 0.0, 0.0, 1.0, 0.0, 0.0, 1.0, 0.0, 0.0, 1.0, 0.0, 0.0, 1.0, 0.0, 0.0, 1.0, 0.0, 0.0, 1.0, 0.0, 0.0, 1.0, 0.0, 0.0, 1.0, 0.0, 0.0, 1.0, 0.0, 0.0, 1.0, 0.0, 0.0, 1.0, 0.0, 0.0, 1.0, 0.0, 0.0, 1.0, 0.0, 0.0, 1.0, 0.0, 0.0, 1.0, 0.0, 0.0, 1.0, 0.0, 0.0, 1.0, 0.0, 0.0, 1.0, 0.0, 0.0, 1.0, 0.0, 0.0, 1.0, 0.0, 0.0, 1.0, 0.0, 0.0, 1.0, 0.0, 0.0, 1.0, 0.0, 0.0, 1.0, 0.0, 0.0, 1.0, 0.0, 0.0, 1.0, 0.0, 0.0, 1.0, 0.0, 0.0, 1.0, 0.0, 0.0, 1.0, 0.0, 0.0, 1.0, 0.0, 0.0, 1.0, 0.0, 0.0, 1.0, 0.0, 0.0, 1.0, 0.0, 0.0, 1.0, 0.0, 0.0, 1.0, 0.0, 0.0, 1.0, 0.0, 0.0, 1.0, 0.0, 0.0, 1.0, 0.0, 0.0, 1.0, 0.0, 0.0, 1.0, 0.0, 0.0, 1.0, 0.0, 0.0, 1.0, 0.0, 0.0, 1.0, 0.0, 0.0, 1.0, 0.0, 0.0, 1.0, 0.0, 0.0, 1.0, 0.0, 0.0, 1.0, 0.0, 0.0, 1.0, 0.0, 0.0, 1.0, 0.0, 0.0, 1.0, 0.0, 0.0, 1.0, 0.0, 0.0, 1.0, 0.0, 0.0, 1.0, 0.0, 0.0, 1.0, 0.0, 0.0, 1.0, 0.0, 0.0, 1.0, 0.0, 0.0, 1.0, 0.0, 0.0, 0.0, 0.0, 1.0, 0.0, 0.0, 1.0, 0.0, 0.0, 1.0, 0.0, 0.0, 1.0, 0.0, 0.0, 1.0, 0.0, 0.0, 1.0, 0.0, 0.0, 1.0, 0.0, 0.0, 1.0, 0.0, 0.0, 1.0, 0.0, 0.0, 1.0, 0.0, 0.0, 1.0, 0.0, 0.0, 1.0, 0.0, 0.0, 1.0, 0.0, 0.0, 1.0, 0.0, 0.0, 1.0, 0.0, 0.0, 1.0, 0.0, 0.0, 1.0, 0.0, 0.0, 1.0, 0.0, 0.0, 1.0, 0.0, 0.0, 1.0, 0.0, 0.0, 1.0, 0.0, 0.0, 1.0, 0.0, 0.0, 1.0, 0.0, 0.0, 1.0, 0.0, 0.0, 1.0, 0.0, 0.0, 1.0, 0.0, 0.0, 1.0, 0.0, 0.0, 1.0, 0.0, 0.0, 1.0, 0.0, 0.0, 1.0, 0.0, 0.0, 1.0, 0.0, 0.0, 1.0, 0.0, 0.0, 1.0, 0.0, 0.0, 1.0, 0.0, 0.0, 1.0, 0.0, 0.0, 1.0, 0.0, 0.0, 1.0, 0.0, 0.0, 1.0, 0.0, 0.0, 1.0, 0.0, 0.0, 1.0, 0.0, 0.0, 1.0, 0.0, 0.0, 1.0, 0.0, 0.0, 1.0, 0.0, 0.0, 1.0, 0.0, 0.0, 1.0, 0.0, 0.0, 1.0, 0.0, 0.0, 1.0, 0.0, 0.0, 1.0, 0.0, 0.0, 1.0, 0.0, 0.0, 1.0, 0.0, 0.0, 1.0, 0.0, 0.0, 1.0, 0.0, 0.0, 1.0, 0.0, 0.0, 1.0, -1.627e-07, 0.0, 1.0, 3.125e-09, 0.0, 1.0, 0.0, 0.0, 1.0, -5.124e-06, 0.0, 1.0, 3.125e-09, 0.0, 1.0, -1.627e-07, 0.0, 1.0, 1.04e-06, 0.0, 1.0, 3.125e-09, 0.0, 1.0, -5.124e-06, 0.0, 1.0, 7.588e-06, 0.0, 1.0, 3.125e-09, 0.0, 1.0, 1.04e-06, 0.0, 1.0, 1.677e-08, 0.0, 1.0, -1.627e-07, 0.0, 1.0, 0.0, 0.0, 1.0, 0.0, 0.0, 1.0, 0.0, 0.0, 1.0, 1.677e-08, 0.0, 1.0, 0.0, 0.0, 1.0, 3.125e-09, 0.0, 1.0, 7.588e-06, 0.0, 1.0, 0.0, 0.0, 1.0, 0.0, 0.0, 1.0, 1.677e-08, 0.0, 1.0, 0.0, 0.0, 1.0, 0.0, 0.0, 1.0, 0.0, 0.0, 1.0, 0.0, 0.0, 1.0, 3.125e-09, 0.0, 1.0, 0.0, 0.0, 1.0, 0.0, 0.0, 1.0, 0.0, 0.0, 1.0, 0.0, 0.0, 1.0, 1.032e-07, 0.0, 1.0, 0.0, 0.0, 1.0, 1.677e-08, 0.0, 1.0, -2.379e-06, 0.0, 1.0, 0.0, 0.0, 1.0, 1.032e-07, 0.0, 1.0, -1.912e-07, 0.0, 1.0, 3.125e-09, 0.0, 1.0, 0.0, 0.0, 1.0, 2.438e-09, 0.0, 1.0, -2.379e-06, 0.0, 1.0, 1.032e-07, 0.0, 1.0, 2.438e-09, 0.0, 1.0, -1.912e-07, 0.0, 1.0, -2.379e-06, 0.0, 1.0, 2.438e-09, 0.0, 1.0, 1.677e-08, 0.0, 1.0, 0.0, 0.0, 1.0, 2.438e-09, 0.0, 1.0, 1.032e-07, 0.0, 1.0, 1.677e-08, 0.0, 1.0, 0.0, 0.0, 1.0, 3.125e-09, 0.0, 1.0, -1.912e-07, 0.0, 1.0, 0.0, 0.0, 1.0, -1.912e-07, 0.0, 1.0, 2.438e-09, 0.0, 1.0, -8.468e-07, 0.0, 1.0, 0.0, 0.0, 1.0, 0.0, 0.0, 1.0, -1.346e-07, 0.0, 1.0, -8.468e-07, 0.0, 1.0, 0.0, 0.0, 1.0, -1.346e-07, 0.0, 1.0, -3.052e-07, 0.0, 1.0, -8.468e-07, 0.0, 1.0, 0.0, 0.0, 1.0, -3.052e-07, 0.0, 1.0, -1.346e-07, 0.0, 1.0, 0.0, 0.0, 1.0, -3.052e-07, 0.0, 1.0, 0.0, 0.0, 1.0, 0.0, 0.0, 1.0, -3.052e-07, 0.0, 1.0, 0.0, 0.0, 1.0, 0.0, 0.0, 1.0, 0.0, 0.0, 1.0, 0.0, 0.0, 1.0, 0.0, 0.0, 1.0, 0.0, 0.0, 1.0, 0.0, 0.0, 1.0, 0.0, 0.0, 1.0, 0.0, 0.0, 1.0, 0.0, 0.0, 1.0, 0.0, 0.0, 1.0, 0.0, 0.0, 1.0, 0.0, 0.0, 1.0, -1.795e-08, 0.0, -1.0, 0.0, 0.0, -1.0, -2.035e-08, 0.0, -1.0, -2.035e-08, 0.0, -1.0, 0.0, 0.0, -1.0, 0.0, 0.0, -1.0, -1.795e-08, 0.0, -1.0, -2.035e-08, 0.0, -1.0, -7.45e-08, 0.0, -1.0, -2.035e-08, 0.0, -1.0, 0.0, 0.0, -1.0, 0.0, 0.0, -1.0, -7.45e-08, 0.0, -1.0, -2.035e-08, 0.0, -1.0, 0.0, 0.0, -1.0, -1.795e-08, 0.0, -1.0, -7.45e-08, 0.0, -1.0, 0.0, 0.0, -1.0, -7.45e-08, 0.0, -1.0, 0.0, 0.0, -1.0, 0.0, 0.0, -1.0, 0.0, 0.0, -1.0, 0.0, 0.0, -1.0, 0.0, 0.0, -1.0, 0.0, 0.0, -1.0, 0.0, 0.0, -1.0, 0.0, 0.0, -1.0, 0.0, 0.0, -1.0, 0.0, 0.0, -1.0, 0.0, 0.0, -1.0, 0.0, 0.0, -1.0, 0.0, 0.0, -1.0, 0.0, 0.0, -1.0, 0.0, 0.0, -1.0, 0.0, 0.0, -1.0, -2.544e-08, 0.0, -1.0, 0.0, 0.0, -1.0, 0.0, 0.0, -1.0, -2.544e-08, 0.0, -1.0, 0.0, 0.0, -1.0, 0.0, 0.0, -1.0, -4.937e-08, 0.0, -1.0, 0.0, 0.0, -1.0, -2.544e-08, 0.0, -1.0, -4.937e-08, 0.0, -1.0, -2.544e-08, 0.0, -1.0, 0.0, 0.0, -1.0, -1.122e-08, 0.0, -1.0, -4.937e-08, 0.0, -1.0, -2.544e-08, 0.0, -1.0, -1.122e-08, 0.0, -1.0, 0.0, 0.0, -1.0, -4.937e-08, 0.0, -1.0, 9.314e-08, 0.0, -1.0, -4.937e-08, 0.0, -1.0, -1.122e-08, 0.0, -1.0, 9.314e-08, 0.0, -1.0, 9.314e-08, 0.0, -1.0, -1.122e-08, 0.0, -1.0, 3.217e-07, 0.0, -1.0, -1.122e-08, 0.0, -1.0, 0.0, 0.0, -1.0, 0.0, 0.0, -1.0, 3.217e-07, 0.0, -1.0, -1.122e-08, 0.0, -1.0, 0.0, 0.0, -1.0, 9.314e-08, 0.0, -1.0, 3.217e-07, 0.0, -1.0, 0.0, 0.0, -1.0, 0.0, 0.0, -1.0, 0.0, 0.0, -1.0, 0.0, 0.0, -1.0, 0.0, 0.0, -1.0, 0.0, 0.0, -1.0, 0.0, 0.0, -1.0, 0.0, 0.0, -1.0, 0.0, 0.0, -1.0, 0.0, 0.0, -1.0, 0.0, 0.0, -1.0, 0.0, 0.0, -1.0, 0.0, 0.0, -1.0, 0.0, 0.0, -1.0, 0.0, 0.0, -1.0, 0.0, 0.0, -1.0, 0.0, 0.0, -1.0, 0.0, 0.0, -1.0, 0.0, 0.0, -1.0, 9.314e-08, 0.0, -1.0, 0.0, 0.0, -1.0, 0.0, 0.0, -1.0, -1.795e-08, 0.0, -1.0, 0.0, 0.0, -1.0, 0.0, 0.0, -1.0, 0.0, 0.0, -1.0, 0.0, 0.0, -1.0, 0.0, 0.0, -1.0, 0.0, 0.0, -1.0, 0.0, 0.0, -1.0, 0.0, 0.0, -1.0, 0.0, 0.0, -1.0, 9.314e-08, 0.0, -1.0, 0.0, 0.0, -1.0, 0.0, 0.0, -1.0, 0.0, 0.0, -1.0, 0.0, 0.0, -1.0, 0.0, 0.0, -1.0, 0.0, 0.0, -1.0, 0.0, 0.0, -1.0, 0.0, 0.0, -1.0, 0.0, 0.0, -1.0, 0.0, 0.0, -1.0, 0.0, 0.0, -1.0, 0.0, 0.0, -1.0, 0.0, 0.0, -1.0, 0.0, 0.0, -1.0, 0.0, 0.0, -1.0, 0.0, 0.0, -1.0, 0.0, 0.0, -1.0, 0.0, 0.0, -1.0, 0.0, 0.0, -1.0, 0.0, 0.0, -1.0, 0.0, 0.0, -1.0, 0.0, 0.0, -1.0, 0.0, 0.0, -1.0, 0.0, 0.0, -1.0, 0.0, 0.0, -1.0, 0.0, 0.0, -1.0, 0.0, 0.0, -1.0, 0.0, 0.0, -1.0, 0.0, 0.0, -1.0, 0.0, 0.0, -1.0, 0.0, 0.0, -1.0, 0.0, 0.0, -1.0, 0.0, 0.0, -1.0, 0.0, 0.0, -1.0, 0.0, 0.0, -1.0, 0.0, 0.0, -1.0, 0.0, 0.0, -1.0, 0.0, 0.0, -1.0, 0.0, 0.0, -1.0, 0.0, 0.0, -1.0, 0.0, 0.0, -1.0, 0.0, 0.0, -1.0, 0.0, 0.0, -1.0, 0.0, 0.0, -1.0, 0.0, 0.0, -1.0, 0.0, 0.0, -1.0, 0.0, 0.0, -1.0, 0.0, 0.0, -1.0, 0.0, 0.0, -1.0, 0.0, 0.0, -1.0, 0.0, 0.0, -1.0, 0.0, 0.0, -1.0, 0.0, 0.0, -1.0, 0.0, 0.0, -1.0, 0.0, 0.0, -1.0, 0.0, -1.0, 0.0, 0.0, -0.7071, 0.7071, 0.0, -0.7071, 0.7071, 0.0, -1.0, 0.0, 0.0, -0.7071, 0.7071, 0.0, -1.0, 0.0, 0.0, -1.0, 0.0, 0.0, -1.0, 0.0, 0.0, -1.0, 0.0, 0.0, -1.0, 0.0, 0.0, -1.0, 0.0, 0.0, -1.0, 0.0, 0.0, -1.0, 0.0, 0.0, -1.0, 0.0, 0.0, -1.0, 0.0, 0.0, -1.0, 0.0, 0.0, -1.0, 0.0, 0.0, -1.0, 0.0, 0.0, -1.0, 0.0, 0.0, -1.0, 0.0, 0.0, -1.0, 0.0, 0.0, -1.0, 0.0, 0.0, -1.0, 0.0, 0.0, -1.0, 0.0, 0.0, -0.9487, 0.3162, 0.0, -1.0, 2.08e-08, 0.0, -1.0, 2.129e-07, 0.0, -0.9487, 0.3162, 0.0, -1.0, 2.08e-08, 0.0, -0.9487, 0.3162, 0.0, -1.0, 2.484e-07, 0.0, -0.9487, 0.3162, 0.0, -1.0, 2.129e-07, 0.0, -1.0, -4.038e-07, 0.0, -1.0, 2.08e-08, 0.0, -0.9487, 0.3162, 0.0, -1.0, 1.825e-07, 0.0, -1.0, 2.484e-07, 0.0, -1.0, 2.129e-07, 0.0, -1.0, 1.825e-07, 0.0, -1.0, -4.038e-07, 0.0, -1.0, 2.484e-07, 0.0, -1.0, -4.257e-07, 0.0, -1.0, 2.08e-08, 0.0, -1.0, -4.038e-07, 0.0, -1.0, -4.257e-07, 0.0, -1.0, -4.038e-07, 0.0, -1.0, 1.825e-07, 0.0, -1.0, 0.0, 0.0, -1.0, 0.0, 0.0, -1.0, 0.0, 0.0, -1.0, 0.0, 0.0, -1.0, 0.0, 0.0, -1.0, 0.0, 0.0, -1.0, 0.0, 0.0, -1.0, 0.0, 0.0, -1.0, 0.0, 0.0, -1.0, 0.0, 0.0, -1.0, 0.0, 0.0, -1.0, 0.0, 0.0, -1.0, 0.0, 0.0, -1.0, 0.0, 0.0, -1.0, 0.0, 0.0, -1.0, 0.0, 0.0, -1.0, 0.0, 0.0, -1.0, 0.0, 0.0, -1.0, 0.0, 0.0, -1.0, 0.0, 0.0, -1.0, 0.0, 0.0, -1.0, 0.0, 0.0, -1.0, 0.0, 0.0, -1.0, 0.0, 0.0, -1.0, 0.0, 0.0, -1.0, 0.0, 0.0, -1.0, 0.0, 0.0, -1.0, 0.0, 0.0, -1.0, 0.0, 0.0, -1.0, 0.0, 0.0, 1.0, 0.0, 0.0, 1.0, 0.0, 0.0, 1.0, 0.0, 0.0, 1.0, 0.0, 0.0, 1.0, 0.0, 0.0, 1.0, 0.0, 0.0, 1.0, 0.0, 0.0, 1.0, 0.0, 0.0, 1.0, 0.0, 0.0, 1.0, 0.0, 0.0, 1.0, 0.0, 0.0, 1.0, 0.0, 0.0, 1.0, 0.0, 0.0, 1.0, 0.0, 0.0, 1.0, 0.0, 0.0, 1.0, 0.0, 0.0, 1.0, 0.0, 0.0, 1.0, 0.0, 0.0, 1.0, 0.0, 0.0, 1.0, 0.0, 0.0, 1.0, 0.0, 0.0, 1.0, 0.0, 0.0, 1.0, 0.0, 0.0, 1.0, 0.0, 0.0, 1.0, 0.0, 0.0, 1.0, 0.0, 0.0, 1.0, 0.0, 0.0, 1.0, 0.0, 0.0, 1.0, 0.0, 0.0, 1.0, 0.0, 0.0, 1.0, -2.129e-07, 0.0, 1.0, 4.351e-08, 0.0, 1.0, -1.901e-07, 0.0, 1.0, -1.901e-07, 0.0, 1.0, 4.351e-08, 0.0, 1.0, 1.118e-07, 0.0, 1.0, -2.129e-07, 0.0, 1.0, -1.901e-07, 0.0, 1.0, 0.0, 0.0, 1.0, 1.118e-07, 0.0, 1.0, 4.351e-08, 0.0, 1.0, 1.237e-07, 0.0, 1.0, -2.129e-07, 0.0, 1.0, 0.0, 0.0, 1.0, 2.797e-08, 0.0, 1.0, 0.0, 0.0, 1.0, 1.237e-07, 0.0, 1.0, 2.797e-08, 0.0, 1.0, 1.237e-07, 0.0, 1.0, 4.351e-08, 0.0, 1.0, 1.33e-07, 0.0, 1.0, 2.797e-08, 0.0, 1.0, 1.237e-07, 0.0, 1.0, 1.33e-07, 0.0, 1.0, 0.0, 0.0, 1.0, 0.0, 0.0, 1.0, 0.0, 0.0, 1.0, 0.0, 0.0, 1.0, 0.0, 0.0, 1.0, 0.0, 0.0, 1.0, 0.0, 0.0, 1.0, 0.0, 0.0, 1.0, 0.0, 0.0, 1.0, 0.0, 0.0, 1.0, 0.0, 0.0, 1.0, 0.0, 0.0, 1.0, 0.0, 0.0, 1.0, 0.0, 0.0, 1.0, 0.0, 0.0, 1.0, 0.0, 0.0, 1.0, 0.0, 0.0, 1.0, 0.0, 0.0, 1.0, 0.0, 0.0, 1.0, 0.0, 0.0, 1.0, 0.0, 0.0, 1.0, 0.0, 0.0, 1.0, 0.0, 0.0, 1.0, 0.0, 0.0, 1.0, 0.0, 0.0, 1.0, 0.0, 0.0, 1.0, 0.0, 0.0, 1.0, 0.0, 0.0, 1.0, 0.0, 0.0, 1.0, 0.0, 0.0, 1.0, 0.0, 0.0, 1.0, 0.0, 0.0, 1.0, 0.0, 0.0, 1.0, 0.0, 0.0, 1.0, 0.0, 0.0, 1.0, 0.0, 0.0, 1.0, 0.0, 0.0, 1.0, 0.0, 0.0, 1.0, 0.0, 0.0, 1.0, 0.0, 0.0, 1.0, 0.0, 0.0, 1.0, 0.0])] * 3)])

# ---- objects
ob_objobject = bpy.data.objects.new('ObjObject', me_objobject)

# ---- transforms, parenting, visibility, modifiers, constraints
ob_objobject.location = (0.0, 0.0, 2.936)
ob_objobject.rotation_euler = (1.571, -0.0, 0.0)
ob_objobject.lineart.crease_threshold = 0.0

# ---- collection membership
col_collection.objects.link(ob_objobject)

# ---- scene / render settings (as saved in the file)
scene.frame_start = 1; scene.frame_end = 250; scene.frame_set(1)
scene.render.engine = 'BLENDER_EEVEE_NEXT'
scene.cycles.use_denoising = False
scene.cycles.samples = 128
scene.cycles.sampling_pattern = 'TABULATED_SOBOL'
scene.cycles.use_adaptive_sampling = False
scene.cycles.use_light_tree = False
scene.view_settings.view_transform = 'Filmic'
bpy.context.view_layer.update()

# ---- added for rendering (the .blend has no active camera and no usable light): camera, sun
cam_auto = bpy.data.cameras.new('AutoCamera')
cam_auto.lens = 50.0
cam_auto.sensor_width = 36.0
cam_auto.clip_end = 1000.0
ob_auto_camera = bpy.data.objects.new('AutoCamera', cam_auto)
scene.collection.objects.link(ob_auto_camera)
ob_auto_camera.location = (6.05375, -7.17631, 7.57792)
ob_auto_camera.rotation_euler = (1.09748, -7.21219e-08, 0.694738)
scene.camera = ob_auto_camera
light_auto_sun = bpy.data.lights.new('AutoSun', 'SUN')
light_auto_sun.energy = 3.0
light_auto_sun.angle = 0.0523599
ob_auto_sun = bpy.data.objects.new('AutoSun', light_auto_sun)
scene.collection.objects.link(ob_auto_sun)
ob_auto_sun.rotation_euler = (0.872665, 0.174533, 0.523599)
bpy.context.view_layer.update()
